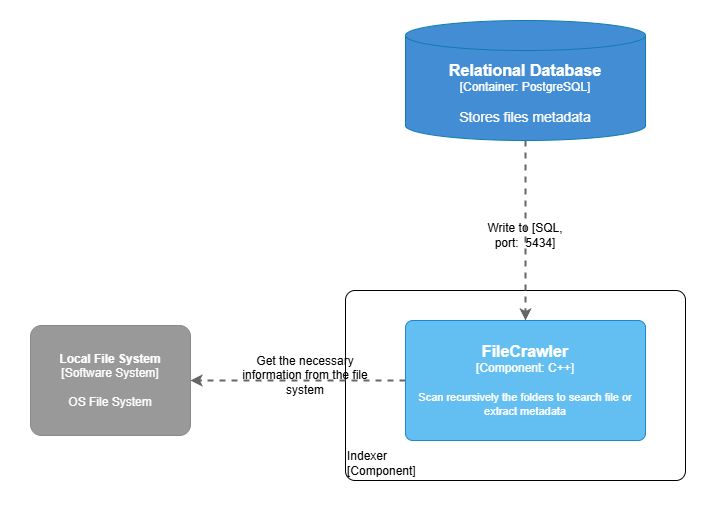

The diagram above was exported from draw.io. Its source (the exported page's mxGraphModel, read from the mxfile embedded in the PNG):
<mxGraphModel dx="96" dy="942" grid="1" gridSize="10" guides="1" tooltips="1" connect="1" arrows="1" fold="1" page="1" pageScale="1" pageWidth="827" pageHeight="1169" math="0" shadow="0">
  <root>
    <mxCell id="0" />
    <mxCell id="1" parent="0" />
    <mxCell id="Lcpgs9W5pBix9AdjeQzI-9" value="" style="rounded=0;whiteSpace=wrap;html=1;strokeColor=none;" vertex="1" parent="1">
      <mxGeometry x="2250" y="150" width="710" height="510" as="geometry" />
    </mxCell>
    <object placeholders="1" c4Name="Indexer" c4Type="ExecutionEnvironment" c4Application="Component" label="&lt;div style=&quot;text-align: left&quot;&gt;%c4Name%&lt;/div&gt;&lt;div style=&quot;text-align: left&quot;&gt;[%c4Application%]&lt;/div&gt;" id="Lcpgs9W5pBix9AdjeQzI-1">
      <mxCell style="rounded=1;whiteSpace=wrap;html=1;labelBackgroundColor=none;fillColor=#ffffff;fontColor=#000000;align=left;arcSize=5;strokeColor=#000000;verticalAlign=bottom;metaEdit=1;metaData={&quot;c4Type&quot;:{&quot;editable&quot;:false}};points=[[0.25,0,0],[0.5,0,0],[0.75,0,0],[1,0.25,0],[1,0.5,0],[1,0.75,0],[0.75,1,0],[0.5,1,0],[0.25,1,0],[0,0.75,0],[0,0.5,0],[0,0.25,0]];" vertex="1" parent="1">
        <mxGeometry x="2595" y="440" width="340" height="190" as="geometry" />
      </mxCell>
    </object>
    <mxCell id="Lcpgs9W5pBix9AdjeQzI-2" style="rounded=0;orthogonalLoop=1;jettySize=auto;html=1;dashed=1;strokeWidth=2;fillColor=#f5f5f5;strokeColor=#666666;exitX=0;exitY=0.5;exitDx=0;exitDy=0;exitPerimeter=0;entryX=1;entryY=0.5;entryDx=0;entryDy=0;entryPerimeter=0;" edge="1" parent="1" source="Lcpgs9W5pBix9AdjeQzI-4" target="Lcpgs9W5pBix9AdjeQzI-3">
      <mxGeometry relative="1" as="geometry">
        <mxPoint x="2805.25" y="960" as="sourcePoint" />
        <mxPoint x="2620" y="770" as="targetPoint" />
      </mxGeometry>
    </mxCell>
    <object placeholders="1" c4Name="Local File System" c4Type="Software System" c4Description="OS File System" label="&lt;b&gt;%c4Name%&lt;/b&gt;&lt;div&gt;[%c4Type%]&lt;/div&gt;&lt;br&gt;&lt;div&gt;%c4Description%&lt;/div&gt;" id="Lcpgs9W5pBix9AdjeQzI-3">
      <mxCell style="rounded=1;whiteSpace=wrap;html=1;labelBackgroundColor=none;fillColor=#999999;fontColor=#ffffff;align=center;arcSize=10;strokeColor=#8A8A8A;metaEdit=1;metaData={&quot;c4Type&quot;:{&quot;editable&quot;:false}};points=[[0.25,0,0],[0.5,0,0],[0.75,0,0],[1,0.25,0],[1,0.5,0],[1,0.75,0],[0.75,1,0],[0.5,1,0],[0.25,1,0],[0,0.75,0],[0,0.5,0],[0,0.25,0]];" vertex="1" parent="1">
        <mxGeometry x="2280" y="475" width="160" height="110.00000000000001" as="geometry" />
      </mxCell>
    </object>
    <object placeholders="1" c4Name="FileCrawler" c4Type="Component" c4Technology="C++" c4Description="Scan recursively the folders to search file or extract metadata" label="&lt;font style=&quot;font-size: 16px&quot;&gt;&lt;b&gt;%c4Name%&lt;/b&gt;&lt;/font&gt;&lt;div&gt;[%c4Type%: %c4Technology%]&lt;/div&gt;&lt;br&gt;&lt;div&gt;&lt;font style=&quot;font-size: 11px&quot;&gt;%c4Description%&lt;/font&gt;&lt;/div&gt;" id="Lcpgs9W5pBix9AdjeQzI-4">
      <mxCell style="rounded=1;whiteSpace=wrap;html=1;labelBackgroundColor=none;fillColor=#63BEF2;fontColor=#ffffff;align=center;arcSize=6;strokeColor=#2086C9;metaEdit=1;resizable=0;points=[[0.25,0,0],[0.5,0,0],[0.75,0,0],[1,0.25,0],[1,0.5,0],[1,0.75,0],[0.75,1,0],[0.5,1,0],[0.25,1,0],[0,0.75,0],[0,0.5,0],[0,0.25,0]];" vertex="1" parent="1">
        <mxGeometry x="2655" y="470" width="240" height="120" as="geometry" />
      </mxCell>
    </object>
    <mxCell id="Lcpgs9W5pBix9AdjeQzI-5" value="Get the necessary information from the file system" style="text;html=1;align=center;verticalAlign=middle;whiteSpace=wrap;rounded=0;" vertex="1" parent="1">
      <mxGeometry x="2480" y="490" width="150" height="70" as="geometry" />
    </mxCell>
    <object placeholders="1" c4Name="Relational Database" c4Type="Container" c4Technology="PostgreSQL" c4Description="Stores files metadata" label="&lt;font style=&quot;font-size: 16px&quot;&gt;&lt;b&gt;%c4Name%&lt;/b&gt;&lt;/font&gt;&lt;div&gt;[%c4Type%:&amp;nbsp;%c4Technology%]&lt;/div&gt;&lt;br&gt;&lt;div&gt;&lt;font style=&quot;font-size: 14px&quot;&gt;%c4Description%&lt;/font&gt;&lt;/div&gt;" id="Lcpgs9W5pBix9AdjeQzI-6">
      <mxCell style="shape=cylinder3;size=15;whiteSpace=wrap;html=1;boundedLbl=1;rounded=0;labelBackgroundColor=none;fillColor=#438DD5;fontSize=12;fontColor=#ffffff;align=center;strokeColor=#0E7DAD;metaEdit=1;points=[[0.5,0,0],[1,0.25,0],[1,0.5,0],[1,0.75,0],[0.5,1,0],[0,0.75,0],[0,0.5,0],[0,0.25,0]];resizable=0;" vertex="1" parent="1">
        <mxGeometry x="2655" y="170" width="240" height="120" as="geometry" />
      </mxCell>
    </object>
    <mxCell id="Lcpgs9W5pBix9AdjeQzI-7" value="Write to [SQL, port:&amp;nbsp; 5434]" style="text;html=1;align=center;verticalAlign=middle;whiteSpace=wrap;rounded=0;" vertex="1" parent="1">
      <mxGeometry x="2730" y="370" width="90" height="30" as="geometry" />
    </mxCell>
    <mxCell id="Lcpgs9W5pBix9AdjeQzI-8" style="rounded=0;orthogonalLoop=1;jettySize=auto;html=1;dashed=1;strokeWidth=2;fillColor=#f5f5f5;strokeColor=#666666;exitX=0.5;exitY=1;exitDx=0;exitDy=0;exitPerimeter=0;entryX=0.5;entryY=0;entryDx=0;entryDy=0;entryPerimeter=0;" edge="1" parent="1" source="Lcpgs9W5pBix9AdjeQzI-6" target="Lcpgs9W5pBix9AdjeQzI-4">
      <mxGeometry relative="1" as="geometry">
        <mxPoint x="2764.09" y="325" as="sourcePoint" />
        <mxPoint x="2764.09" y="475" as="targetPoint" />
      </mxGeometry>
    </mxCell>
  </root>
</mxGraphModel>